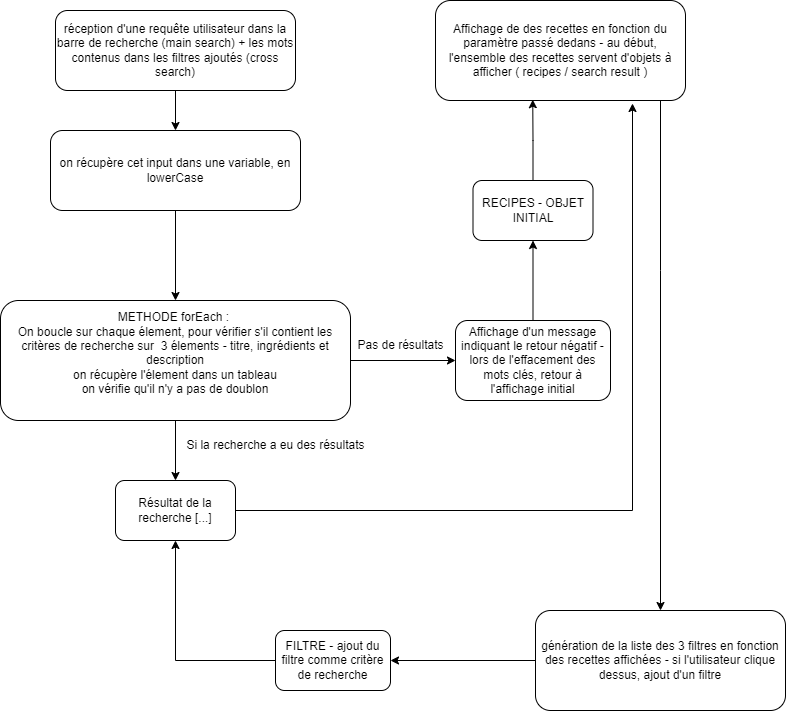

The diagram above was exported from draw.io. Its source (the exported page's mxGraphModel, read from the mxfile embedded in the PNG):
<mxGraphModel dx="868" dy="425" grid="1" gridSize="10" guides="1" tooltips="1" connect="1" arrows="1" fold="1" page="1" pageScale="1" pageWidth="827" pageHeight="1169" math="0" shadow="0">
  <root>
    <mxCell id="0" />
    <mxCell id="1" parent="0" />
    <mxCell id="PA4fgDvMJh58YdIUJFI8-3" value="" style="edgeStyle=orthogonalEdgeStyle;rounded=0;orthogonalLoop=1;jettySize=auto;html=1;" parent="1" source="PA4fgDvMJh58YdIUJFI8-1" target="PA4fgDvMJh58YdIUJFI8-2" edge="1">
      <mxGeometry relative="1" as="geometry" />
    </mxCell>
    <mxCell id="PA4fgDvMJh58YdIUJFI8-1" value="réception d'une requête utilisateur dans la barre de recherche (main search) + les mots contenus dans les filtres ajoutés (cross search)" style="rounded=1;whiteSpace=wrap;html=1;" parent="1" vertex="1">
      <mxGeometry x="60" y="40" width="240" height="80" as="geometry" />
    </mxCell>
    <mxCell id="PA4fgDvMJh58YdIUJFI8-5" value="" style="edgeStyle=orthogonalEdgeStyle;rounded=0;orthogonalLoop=1;jettySize=auto;html=1;" parent="1" source="PA4fgDvMJh58YdIUJFI8-2" target="PA4fgDvMJh58YdIUJFI8-4" edge="1">
      <mxGeometry relative="1" as="geometry" />
    </mxCell>
    <mxCell id="PA4fgDvMJh58YdIUJFI8-2" value="on récupère cet input dans une variable, en lowerCase" style="whiteSpace=wrap;html=1;rounded=1;" parent="1" vertex="1">
      <mxGeometry x="55" y="160" width="250" height="80" as="geometry" />
    </mxCell>
    <mxCell id="PA4fgDvMJh58YdIUJFI8-8" value="" style="edgeStyle=orthogonalEdgeStyle;rounded=0;orthogonalLoop=1;jettySize=auto;html=1;" parent="1" source="PA4fgDvMJh58YdIUJFI8-4" target="PA4fgDvMJh58YdIUJFI8-7" edge="1">
      <mxGeometry relative="1" as="geometry" />
    </mxCell>
    <mxCell id="PA4fgDvMJh58YdIUJFI8-16" value="" style="edgeStyle=orthogonalEdgeStyle;rounded=0;orthogonalLoop=1;jettySize=auto;html=1;" parent="1" source="PA4fgDvMJh58YdIUJFI8-4" target="PA4fgDvMJh58YdIUJFI8-14" edge="1">
      <mxGeometry relative="1" as="geometry" />
    </mxCell>
    <mxCell id="PA4fgDvMJh58YdIUJFI8-4" value="METHODE forEach :&amp;nbsp;&lt;br&gt;On boucle sur chaque élement, pour vérifier s'il contient les critères de recherche sur&amp;nbsp; 3 élements - titre, ingrédients et description&lt;br&gt;on récupère l'élement dans un tableau&lt;br&gt;on vérifie qu'il n'y a pas de doublon&lt;br&gt;&lt;br&gt;" style="whiteSpace=wrap;html=1;rounded=1;" parent="1" vertex="1">
      <mxGeometry x="5" y="330" width="350" height="120" as="geometry" />
    </mxCell>
    <mxCell id="PA4fgDvMJh58YdIUJFI8-21" style="edgeStyle=orthogonalEdgeStyle;rounded=0;orthogonalLoop=1;jettySize=auto;html=1;" parent="1" source="PA4fgDvMJh58YdIUJFI8-6" target="PA4fgDvMJh58YdIUJFI8-20" edge="1">
      <mxGeometry relative="1" as="geometry">
        <Array as="points">
          <mxPoint x="665" y="300" />
          <mxPoint x="665" y="300" />
        </Array>
      </mxGeometry>
    </mxCell>
    <mxCell id="PA4fgDvMJh58YdIUJFI8-6" value="Affichage de des recettes en fonction du paramètre passé dedans - au début, l'ensemble des recettes servent d'objets à afficher ( recipes / search result )" style="rounded=1;whiteSpace=wrap;html=1;" parent="1" vertex="1">
      <mxGeometry x="440" y="30" width="250" height="100" as="geometry" />
    </mxCell>
    <mxCell id="PA4fgDvMJh58YdIUJFI8-10" style="edgeStyle=orthogonalEdgeStyle;rounded=0;orthogonalLoop=1;jettySize=auto;html=1;entryX=0.788;entryY=1.03;entryDx=0;entryDy=0;entryPerimeter=0;" parent="1" source="PA4fgDvMJh58YdIUJFI8-7" target="PA4fgDvMJh58YdIUJFI8-6" edge="1">
      <mxGeometry relative="1" as="geometry" />
    </mxCell>
    <mxCell id="PA4fgDvMJh58YdIUJFI8-7" value="Résultat de la recherche [...]" style="whiteSpace=wrap;html=1;rounded=1;" parent="1" vertex="1">
      <mxGeometry x="120" y="510" width="120" height="60" as="geometry" />
    </mxCell>
    <mxCell id="PA4fgDvMJh58YdIUJFI8-9" value="Si la recherche a eu des résultats" style="text;html=1;align=center;verticalAlign=middle;resizable=0;points=[];autosize=1;strokeColor=none;fillColor=none;" parent="1" vertex="1">
      <mxGeometry x="180" y="460" width="200" height="30" as="geometry" />
    </mxCell>
    <mxCell id="PA4fgDvMJh58YdIUJFI8-17" value="" style="edgeStyle=orthogonalEdgeStyle;rounded=0;orthogonalLoop=1;jettySize=auto;html=1;entryX=0.389;entryY=0.992;entryDx=0;entryDy=0;entryPerimeter=0;" parent="1" source="PA4fgDvMJh58YdIUJFI8-11" target="PA4fgDvMJh58YdIUJFI8-6" edge="1">
      <mxGeometry relative="1" as="geometry">
        <mxPoint x="538" y="160" as="targetPoint" />
      </mxGeometry>
    </mxCell>
    <mxCell id="PA4fgDvMJh58YdIUJFI8-11" value="RECIPES - OBJET INITIAL" style="whiteSpace=wrap;html=1;rounded=1;" parent="1" vertex="1">
      <mxGeometry x="477.5" y="210" width="120" height="60" as="geometry" />
    </mxCell>
    <mxCell id="PA4fgDvMJh58YdIUJFI8-13" value="Pas de résultats" style="text;html=1;align=center;verticalAlign=middle;resizable=0;points=[];autosize=1;strokeColor=none;fillColor=none;" parent="1" vertex="1">
      <mxGeometry x="350" y="360" width="110" height="30" as="geometry" />
    </mxCell>
    <mxCell id="PA4fgDvMJh58YdIUJFI8-15" value="" style="edgeStyle=orthogonalEdgeStyle;rounded=0;orthogonalLoop=1;jettySize=auto;html=1;" parent="1" source="PA4fgDvMJh58YdIUJFI8-14" target="PA4fgDvMJh58YdIUJFI8-11" edge="1">
      <mxGeometry relative="1" as="geometry" />
    </mxCell>
    <mxCell id="PA4fgDvMJh58YdIUJFI8-14" value="Affichage d'un message indiquant le retour négatif - lors de l'effacement des mots clés, retour à l'affichage initial" style="rounded=1;whiteSpace=wrap;html=1;" parent="1" vertex="1">
      <mxGeometry x="460" y="350" width="155" height="80" as="geometry" />
    </mxCell>
    <mxCell id="PA4fgDvMJh58YdIUJFI8-23" value="" style="edgeStyle=orthogonalEdgeStyle;rounded=0;orthogonalLoop=1;jettySize=auto;html=1;" parent="1" source="PA4fgDvMJh58YdIUJFI8-20" target="PA4fgDvMJh58YdIUJFI8-22" edge="1">
      <mxGeometry relative="1" as="geometry" />
    </mxCell>
    <mxCell id="PA4fgDvMJh58YdIUJFI8-20" value="génération de la liste des 3 filtres en fonction des recettes affichées - si l'utilisateur clique dessus, ajout d'un filtre" style="rounded=1;whiteSpace=wrap;html=1;" parent="1" vertex="1">
      <mxGeometry x="540" y="640" width="250" height="100" as="geometry" />
    </mxCell>
    <mxCell id="PA4fgDvMJh58YdIUJFI8-24" style="edgeStyle=orthogonalEdgeStyle;rounded=0;orthogonalLoop=1;jettySize=auto;html=1;entryX=0.5;entryY=1;entryDx=0;entryDy=0;" parent="1" source="PA4fgDvMJh58YdIUJFI8-22" target="PA4fgDvMJh58YdIUJFI8-7" edge="1">
      <mxGeometry relative="1" as="geometry" />
    </mxCell>
    <mxCell id="PA4fgDvMJh58YdIUJFI8-22" value="FILTRE - ajout du filtre comme critère de recherche" style="whiteSpace=wrap;html=1;rounded=1;" parent="1" vertex="1">
      <mxGeometry x="280" y="660" width="115" height="60" as="geometry" />
    </mxCell>
  </root>
</mxGraphModel>